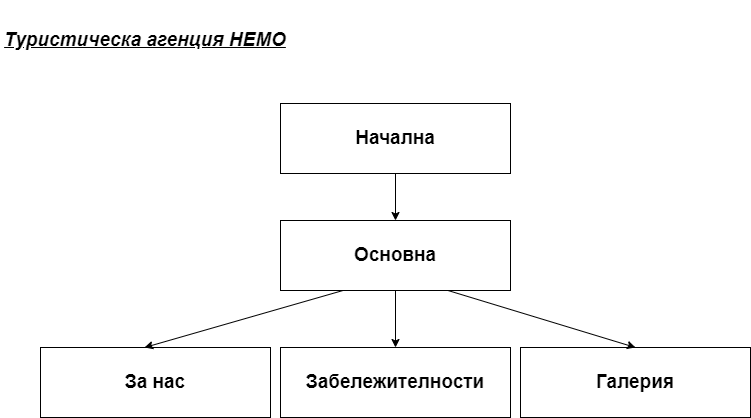

The diagram above was exported from draw.io. Its source (the exported page's mxGraphModel, read from the mxfile embedded in the PNG):
<mxGraphModel dx="1422" dy="762" grid="1" gridSize="10" guides="1" tooltips="1" connect="1" arrows="1" fold="1" page="1" pageScale="1" pageWidth="850" pageHeight="1100" math="0" shadow="0">
  <root>
    <mxCell id="0" />
    <mxCell id="1" parent="0" />
    <mxCell id="2ezydqQEg1n07lUHppVV-5" value="" style="group" vertex="1" connectable="0" parent="1">
      <mxGeometry x="320" y="260" width="230" height="70" as="geometry" />
    </mxCell>
    <mxCell id="2ezydqQEg1n07lUHppVV-3" value="" style="rounded=0;whiteSpace=wrap;html=1;" vertex="1" parent="2ezydqQEg1n07lUHppVV-5">
      <mxGeometry width="230" height="70" as="geometry" />
    </mxCell>
    <mxCell id="2ezydqQEg1n07lUHppVV-4" value="&lt;span style=&quot;font-size: 19px&quot;&gt;&lt;b&gt;Основна&lt;/b&gt;&lt;/span&gt;" style="text;html=1;strokeColor=none;fillColor=none;align=center;verticalAlign=middle;whiteSpace=wrap;rounded=0;" vertex="1" parent="2ezydqQEg1n07lUHppVV-5">
      <mxGeometry x="10" width="210" height="70" as="geometry" />
    </mxCell>
    <mxCell id="2ezydqQEg1n07lUHppVV-6" value="" style="group" vertex="1" connectable="0" parent="1">
      <mxGeometry x="80" y="387" width="230" height="70" as="geometry" />
    </mxCell>
    <mxCell id="2ezydqQEg1n07lUHppVV-7" value="" style="rounded=0;whiteSpace=wrap;html=1;" vertex="1" parent="2ezydqQEg1n07lUHppVV-6">
      <mxGeometry width="230" height="70" as="geometry" />
    </mxCell>
    <mxCell id="2ezydqQEg1n07lUHppVV-8" value="&lt;span style=&quot;font-size: 19px&quot;&gt;&lt;b&gt;За нас&lt;/b&gt;&lt;/span&gt;" style="text;html=1;strokeColor=none;fillColor=none;align=center;verticalAlign=middle;whiteSpace=wrap;rounded=0;" vertex="1" parent="2ezydqQEg1n07lUHppVV-6">
      <mxGeometry x="10" width="210" height="70" as="geometry" />
    </mxCell>
    <mxCell id="2ezydqQEg1n07lUHppVV-9" value="" style="group" vertex="1" connectable="0" parent="1">
      <mxGeometry x="320" y="387" width="230" height="70" as="geometry" />
    </mxCell>
    <mxCell id="2ezydqQEg1n07lUHppVV-10" value="" style="rounded=0;whiteSpace=wrap;html=1;" vertex="1" parent="2ezydqQEg1n07lUHppVV-9">
      <mxGeometry width="230" height="70" as="geometry" />
    </mxCell>
    <mxCell id="2ezydqQEg1n07lUHppVV-11" value="&lt;span style=&quot;font-size: 19px&quot;&gt;&lt;b&gt;Забележителности&lt;/b&gt;&lt;/span&gt;" style="text;html=1;strokeColor=none;fillColor=none;align=center;verticalAlign=middle;whiteSpace=wrap;rounded=0;" vertex="1" parent="2ezydqQEg1n07lUHppVV-9">
      <mxGeometry x="10" width="210" height="70" as="geometry" />
    </mxCell>
    <mxCell id="2ezydqQEg1n07lUHppVV-12" value="" style="group" vertex="1" connectable="0" parent="1">
      <mxGeometry x="560" y="387" width="230" height="70" as="geometry" />
    </mxCell>
    <mxCell id="2ezydqQEg1n07lUHppVV-13" value="" style="rounded=0;whiteSpace=wrap;html=1;" vertex="1" parent="2ezydqQEg1n07lUHppVV-12">
      <mxGeometry width="230" height="70" as="geometry" />
    </mxCell>
    <mxCell id="2ezydqQEg1n07lUHppVV-14" value="&lt;span style=&quot;font-size: 19px&quot;&gt;&lt;b&gt;Галерия&lt;/b&gt;&lt;/span&gt;" style="text;html=1;strokeColor=none;fillColor=none;align=center;verticalAlign=middle;whiteSpace=wrap;rounded=0;" vertex="1" parent="2ezydqQEg1n07lUHppVV-12">
      <mxGeometry x="10" width="210" height="70" as="geometry" />
    </mxCell>
    <mxCell id="2ezydqQEg1n07lUHppVV-15" value="" style="group" vertex="1" connectable="0" parent="1">
      <mxGeometry x="320" y="143" width="230" height="70" as="geometry" />
    </mxCell>
    <mxCell id="2ezydqQEg1n07lUHppVV-1" value="" style="rounded=0;whiteSpace=wrap;html=1;" vertex="1" parent="2ezydqQEg1n07lUHppVV-15">
      <mxGeometry width="230" height="70" as="geometry" />
    </mxCell>
    <mxCell id="2ezydqQEg1n07lUHppVV-2" value="&lt;font style=&quot;font-size: 19px&quot;&gt;&lt;b&gt;Начална&lt;/b&gt;&lt;/font&gt;" style="text;html=1;strokeColor=none;fillColor=none;align=center;verticalAlign=middle;whiteSpace=wrap;rounded=0;" vertex="1" parent="2ezydqQEg1n07lUHppVV-15">
      <mxGeometry x="10" width="210" height="70" as="geometry" />
    </mxCell>
    <mxCell id="2ezydqQEg1n07lUHppVV-16" value="" style="endArrow=classic;html=1;rounded=0;fontSize=19;exitX=0.5;exitY=1;exitDx=0;exitDy=0;" edge="1" parent="1" source="2ezydqQEg1n07lUHppVV-2" target="2ezydqQEg1n07lUHppVV-4">
      <mxGeometry width="50" height="50" relative="1" as="geometry">
        <mxPoint x="400" y="410" as="sourcePoint" />
        <mxPoint x="450" y="360" as="targetPoint" />
      </mxGeometry>
    </mxCell>
    <mxCell id="2ezydqQEg1n07lUHppVV-17" value="" style="endArrow=classic;html=1;rounded=0;fontSize=19;exitX=0.25;exitY=1;exitDx=0;exitDy=0;entryX=0.448;entryY=0;entryDx=0;entryDy=0;entryPerimeter=0;" edge="1" parent="1" source="2ezydqQEg1n07lUHppVV-4" target="2ezydqQEg1n07lUHppVV-8">
      <mxGeometry width="50" height="50" relative="1" as="geometry">
        <mxPoint x="400" y="410" as="sourcePoint" />
        <mxPoint x="450" y="360" as="targetPoint" />
      </mxGeometry>
    </mxCell>
    <mxCell id="2ezydqQEg1n07lUHppVV-18" value="" style="endArrow=classic;html=1;rounded=0;fontSize=19;exitX=0.5;exitY=1;exitDx=0;exitDy=0;entryX=0.5;entryY=0;entryDx=0;entryDy=0;" edge="1" parent="1" source="2ezydqQEg1n07lUHppVV-4" target="2ezydqQEg1n07lUHppVV-11">
      <mxGeometry width="50" height="50" relative="1" as="geometry">
        <mxPoint x="400" y="410" as="sourcePoint" />
        <mxPoint x="450" y="360" as="targetPoint" />
      </mxGeometry>
    </mxCell>
    <mxCell id="2ezydqQEg1n07lUHppVV-19" value="" style="endArrow=classic;html=1;rounded=0;fontSize=19;exitX=0.75;exitY=1;exitDx=0;exitDy=0;entryX=0.5;entryY=0;entryDx=0;entryDy=0;" edge="1" parent="1" source="2ezydqQEg1n07lUHppVV-4" target="2ezydqQEg1n07lUHppVV-14">
      <mxGeometry width="50" height="50" relative="1" as="geometry">
        <mxPoint x="400" y="410" as="sourcePoint" />
        <mxPoint x="450" y="360" as="targetPoint" />
      </mxGeometry>
    </mxCell>
    <mxCell id="2ezydqQEg1n07lUHppVV-20" value="&lt;u&gt;&lt;i&gt;&lt;b&gt;Туристическа агенция НЕМО&lt;/b&gt;&lt;/i&gt;&lt;/u&gt;" style="text;html=1;strokeColor=none;fillColor=none;align=center;verticalAlign=middle;whiteSpace=wrap;rounded=0;fontSize=19;" vertex="1" parent="1">
      <mxGeometry x="40" y="40" width="290" height="80" as="geometry" />
    </mxCell>
  </root>
</mxGraphModel>